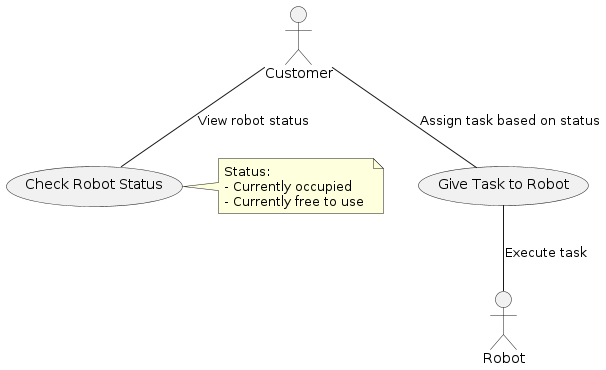

The diagram above was rendered by PlantUML. Its source (embedded in the PNG):
@startuml

actor Customer as C
actor Robot as R

usecase Robot_status as "Check Robot Status"
usecase Give_Task as "Give Task to Robot"

C -- Robot_status: "View robot status"
C -- Give_Task: "Assign task based on status"
Give_Task -- R: "Execute task"

note right of Robot_status
    Status: 
    - Currently occupied 
    - Currently free to use 
end note 
@enduml